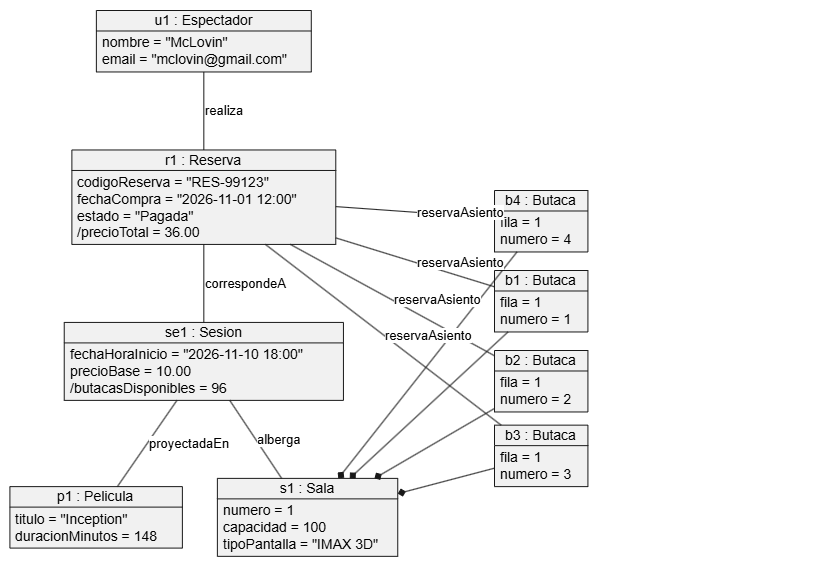

The diagram above was exported from draw.io. Its source (the exported page's mxGraphModel, read from the mxfile embedded in the PNG):
<mxGraphModel dx="1372" dy="599" grid="1" gridSize="10" guides="1" tooltips="1" connect="1" arrows="1" fold="1" page="1" pageScale="1" pageWidth="827" pageHeight="1169" math="0" shadow="0">
  <root>
    <mxCell id="0" />
    <mxCell id="1" parent="0" />
    <UserObject label="" plantUmlData="{&#10;  &quot;data&quot;: &quot;@startuml\nobject \&quot;u1 : Espectador\&quot; as u1 {\n  nombre = \&quot;McLovin\&quot;\n  email = \&quot;mclovin@gmail.com\&quot;\n}\n\nobject \&quot;p1 : Pelicula\&quot; as p1 {\n  titulo = \&quot;Inception\&quot;\n  duracionMinutos = 148\n}\n\nobject \&quot;s1 : Sala\&quot; as s1 {\n  numero = 1\n  capacidad = 100\n  tipoPantalla = \&quot;IMAX 3D\&quot;\n}\n\nobject \&quot;se1 : Sesion\&quot; as se1 {\n  fechaHoraInicio = \&quot;2026-11-10 18:00\&quot;\n  precioBase = 10.00\n  /butacasDisponibles = 96\n}\n\nobject \&quot;r1 : Reserva\&quot; as r1 {\n  codigoReserva = \&quot;RES-99123\&quot;\n  fechaCompra = \&quot;2026-11-01 12:00\&quot;\n  estado = \&quot;Pagada\&quot;\n  /precioTotal = 36.00\n}\n\nobject \&quot;b1 : Butaca\&quot; as b1 {\n  fila = 1\n  numero = 1\n}\nobject \&quot;b2 : Butaca\&quot; as b2 {\n  fila = 1\n  numero = 2\n}\nobject \&quot;b3 : Butaca\&quot; as b3 {\n  fila = 1\n  numero = 3\n}\nobject \&quot;b4 : Butaca\&quot; as b4 {\n  fila = 1\n  numero = 4\n}\n\nu1 -- r1 : realiza\nr1 -- se1 : correspondeA\nse1 -- p1 : proyectadaEn\nse1 -- s1 : alberga\n\ns1 *-- b1\ns1 *-- b2\ns1 *-- b3\ns1 *-- b4\n\nr1 -- b1 : reservaAsiento\nr1 -- b2 : reservaAsiento\nr1 -- b3 : reservaAsiento\nr1 -- b4 : reservaAsiento\n@enduml\n&quot;,&#10;  &quot;config&quot;: null&#10;}" id="_lYtrTkjASPIzDvIHw5P-1">
      <mxCell connectable="0" parent="1" style="group;transparentBounds=1;editIcon=1;lockedGroup=0;groupPadding=10 251 10 10;" vertex="1">
        <mxGeometry as="geometry" />
      </mxCell>
    </UserObject>
    <UserObject label="u1 : Espectador" plantUmlId="obj_0" plantUmlBaseStyle="swimlane;collapsible=0;startSize=20.49;rounded=0;whiteSpace=wrap;fontStyle=0;fontSize=14;align=center;fillColor=#F1F1F1;swimlaneFillColor=#F1F1F1;strokeColor=#181818;" plantUmlBaseValue="u1 : Espectador" id="_lYtrTkjASPIzDvIHw5P-2">
      <mxCell parent="_lYtrTkjASPIzDvIHw5P-1" style="swimlane;collapsible=0;startSize=20.49;rounded=0;whiteSpace=wrap;fontStyle=0;fontSize=14;align=center;fillColor=#F1F1F1;swimlaneFillColor=#F1F1F1;strokeColor=#181818;" vertex="1">
        <mxGeometry height="61.47" width="214.92489999999998" x="161.86955" y="30" as="geometry" />
      </mxCell>
    </UserObject>
    <UserObject label="nombre = &quot;McLovin&quot;&#10;email = &quot;mclovin@gmail.com&quot;" plantUmlId="oattr_1" plantUmlBaseStyle="text;align=left;verticalAlign=top;spacingLeft=4;spacingTop=-3;whiteSpace=wrap;fontSize=14;fillColor=none;strokeColor=none;" plantUmlBaseValue="nombre = &quot;McLovin&quot;&#10;email = &quot;mclovin@gmail.com&quot;" id="_lYtrTkjASPIzDvIHw5P-3">
      <mxCell parent="_lYtrTkjASPIzDvIHw5P-2" style="text;align=left;verticalAlign=top;spacingLeft=4;spacingTop=-3;whiteSpace=wrap;fontSize=14;fillColor=none;strokeColor=none;" vertex="1">
        <mxGeometry height="40.980000000000004" width="214.92489999999998" y="20.49" as="geometry" />
      </mxCell>
    </UserObject>
    <UserObject label="p1 : Pelicula" plantUmlId="obj_2" plantUmlBaseStyle="swimlane;collapsible=0;startSize=20.49;rounded=0;whiteSpace=wrap;fontStyle=0;fontSize=14;align=center;fillColor=#F1F1F1;swimlaneFillColor=#F1F1F1;strokeColor=#181818;" plantUmlBaseValue="p1 : Pelicula" id="_lYtrTkjASPIzDvIHw5P-4">
      <mxCell parent="_lYtrTkjASPIzDvIHw5P-1" style="swimlane;collapsible=0;startSize=20.49;rounded=0;whiteSpace=wrap;fontStyle=0;fontSize=14;align=center;fillColor=#F1F1F1;swimlaneFillColor=#F1F1F1;strokeColor=#181818;" vertex="1">
        <mxGeometry height="61.47" width="172.46669999999997" x="75.41070000000002" y="506.12499999999994" as="geometry" />
      </mxCell>
    </UserObject>
    <UserObject label="titulo = &quot;Inception&quot;&#10;duracionMinutos = 148" plantUmlId="oattr_3" plantUmlBaseStyle="text;align=left;verticalAlign=top;spacingLeft=4;spacingTop=-3;whiteSpace=wrap;fontSize=14;fillColor=none;strokeColor=none;" plantUmlBaseValue="titulo = &quot;Inception&quot;&#10;duracionMinutos = 148" id="_lYtrTkjASPIzDvIHw5P-5">
      <mxCell parent="_lYtrTkjASPIzDvIHw5P-4" style="text;align=left;verticalAlign=top;spacingLeft=4;spacingTop=-3;whiteSpace=wrap;fontSize=14;fillColor=none;strokeColor=none;" vertex="1">
        <mxGeometry height="40.980000000000004" width="172.46669999999997" y="20.49" as="geometry" />
      </mxCell>
    </UserObject>
    <UserObject label="s1 : Sala" plantUmlId="obj_4" plantUmlBaseStyle="swimlane;collapsible=0;startSize=20.49;rounded=0;whiteSpace=wrap;fontStyle=0;fontSize=14;align=center;fillColor=#F1F1F1;swimlaneFillColor=#F1F1F1;strokeColor=#181818;" plantUmlBaseValue="s1 : Sala" id="_lYtrTkjASPIzDvIHw5P-6">
      <mxCell parent="_lYtrTkjASPIzDvIHw5P-1" style="swimlane;collapsible=0;startSize=20.49;rounded=0;whiteSpace=wrap;fontStyle=0;fontSize=14;align=center;fillColor=#F1F1F1;swimlaneFillColor=#F1F1F1;strokeColor=#181818;" vertex="1">
        <mxGeometry height="77.96" width="180.37589999999997" x="282.87739999999997" y="497.87999999999994" as="geometry" />
      </mxCell>
    </UserObject>
    <UserObject label="numero = 1&#10;capacidad = 100&#10;tipoPantalla = &quot;IMAX 3D&quot;" plantUmlId="oattr_5" plantUmlBaseStyle="text;align=left;verticalAlign=top;spacingLeft=4;spacingTop=-3;whiteSpace=wrap;fontSize=14;fillColor=none;strokeColor=none;" plantUmlBaseValue="numero = 1&#10;capacidad = 100&#10;tipoPantalla = &quot;IMAX 3D&quot;" id="_lYtrTkjASPIzDvIHw5P-7">
      <mxCell parent="_lYtrTkjASPIzDvIHw5P-6" style="text;align=left;verticalAlign=top;spacingLeft=4;spacingTop=-3;whiteSpace=wrap;fontSize=14;fillColor=none;strokeColor=none;" vertex="1">
        <mxGeometry height="57.47" width="180.37589999999997" y="20.49" as="geometry" />
      </mxCell>
    </UserObject>
    <UserObject label="se1 : Sesion" plantUmlId="obj_6" plantUmlBaseStyle="swimlane;collapsible=0;startSize=20.49;rounded=0;whiteSpace=wrap;fontStyle=0;fontSize=14;align=center;fillColor=#F1F1F1;swimlaneFillColor=#F1F1F1;strokeColor=#181818;" plantUmlBaseValue="se1 : Sesion" id="_lYtrTkjASPIzDvIHw5P-8">
      <mxCell parent="_lYtrTkjASPIzDvIHw5P-1" style="swimlane;collapsible=0;startSize=20.49;rounded=0;whiteSpace=wrap;fontStyle=0;fontSize=14;align=center;fillColor=#F1F1F1;swimlaneFillColor=#F1F1F1;strokeColor=#181818;" vertex="1">
        <mxGeometry height="77.96" width="279.20959999999985" x="129.72720000000007" y="341.91999999999996" as="geometry" />
      </mxCell>
    </UserObject>
    <UserObject label="fechaHoraInicio = &quot;2026-11-10 18:00&quot;&#10;precioBase = 10.00&#10;/butacasDisponibles = 96" plantUmlId="oattr_7" plantUmlBaseStyle="text;align=left;verticalAlign=top;spacingLeft=4;spacingTop=-3;whiteSpace=wrap;fontSize=14;fillColor=none;strokeColor=none;" plantUmlBaseValue="fechaHoraInicio = &quot;2026-11-10 18:00&quot;&#10;precioBase = 10.00&#10;/butacasDisponibles = 96" id="_lYtrTkjASPIzDvIHw5P-9">
      <mxCell parent="_lYtrTkjASPIzDvIHw5P-8" style="text;align=left;verticalAlign=top;spacingLeft=4;spacingTop=-3;whiteSpace=wrap;fontSize=14;fillColor=none;strokeColor=none;" vertex="1">
        <mxGeometry height="57.47" width="279.20959999999985" y="20.49" as="geometry" />
      </mxCell>
    </UserObject>
    <UserObject label="r1 : Reserva" plantUmlId="obj_8" plantUmlBaseStyle="swimlane;collapsible=0;startSize=20.49;rounded=0;whiteSpace=wrap;fontStyle=0;fontSize=14;align=center;fillColor=#F1F1F1;swimlaneFillColor=#F1F1F1;strokeColor=#181818;" plantUmlBaseValue="r1 : Reserva" id="_lYtrTkjASPIzDvIHw5P-10">
      <mxCell parent="_lYtrTkjASPIzDvIHw5P-1" style="swimlane;collapsible=0;startSize=20.49;rounded=0;whiteSpace=wrap;fontStyle=0;fontSize=14;align=center;fillColor=#F1F1F1;swimlaneFillColor=#F1F1F1;strokeColor=#181818;" vertex="1">
        <mxGeometry height="94.44999999999999" width="263.90379999999993" x="137.38010000000003" y="169.47" as="geometry" />
      </mxCell>
    </UserObject>
    <UserObject label="codigoReserva = &quot;RES-99123&quot;&#10;fechaCompra = &quot;2026-11-01 12:00&quot;&#10;estado = &quot;Pagada&quot;&#10;/precioTotal = 36.00" plantUmlId="oattr_9" plantUmlBaseStyle="text;align=left;verticalAlign=top;spacingLeft=4;spacingTop=-3;whiteSpace=wrap;fontSize=14;fillColor=none;strokeColor=none;" plantUmlBaseValue="codigoReserva = &quot;RES-99123&quot;&#10;fechaCompra = &quot;2026-11-01 12:00&quot;&#10;estado = &quot;Pagada&quot;&#10;/precioTotal = 36.00" id="_lYtrTkjASPIzDvIHw5P-11">
      <mxCell parent="_lYtrTkjASPIzDvIHw5P-10" style="text;align=left;verticalAlign=top;spacingLeft=4;spacingTop=-3;whiteSpace=wrap;fontSize=14;fillColor=none;strokeColor=none;" vertex="1">
        <mxGeometry height="73.96" width="263.90379999999993" y="20.49" as="geometry" />
      </mxCell>
    </UserObject>
    <UserObject label="b1 : Butaca" plantUmlId="obj_10" plantUmlBaseStyle="swimlane;collapsible=0;startSize=20.49;rounded=0;whiteSpace=wrap;fontStyle=0;fontSize=14;align=center;fillColor=#F1F1F1;swimlaneFillColor=#F1F1F1;strokeColor=#181818;" plantUmlBaseValue="b1 : Butaca" id="_lYtrTkjASPIzDvIHw5P-12">
      <mxCell parent="_lYtrTkjASPIzDvIHw5P-1" style="swimlane;collapsible=0;startSize=20.49;rounded=0;whiteSpace=wrap;fontStyle=0;fontSize=14;align=center;fillColor=#F1F1F1;swimlaneFillColor=#F1F1F1;strokeColor=#181818;" vertex="1">
        <mxGeometry height="61.47" width="93.416" x="560" y="289.9999999999999" as="geometry" />
      </mxCell>
    </UserObject>
    <UserObject label="fila = 1&#10;numero = 1" plantUmlId="oattr_11" plantUmlBaseStyle="text;align=left;verticalAlign=top;spacingLeft=4;spacingTop=-3;whiteSpace=wrap;fontSize=14;fillColor=none;strokeColor=none;" plantUmlBaseValue="fila = 1&#10;numero = 1" id="_lYtrTkjASPIzDvIHw5P-13">
      <mxCell parent="_lYtrTkjASPIzDvIHw5P-12" style="text;align=left;verticalAlign=top;spacingLeft=4;spacingTop=-3;whiteSpace=wrap;fontSize=14;fillColor=none;strokeColor=none;" vertex="1">
        <mxGeometry height="40.980000000000004" width="93.416" y="20.49" as="geometry" />
      </mxCell>
    </UserObject>
    <UserObject label="b2 : Butaca" plantUmlId="obj_12" plantUmlBaseStyle="swimlane;collapsible=0;startSize=20.49;rounded=0;whiteSpace=wrap;fontStyle=0;fontSize=14;align=center;fillColor=#F1F1F1;swimlaneFillColor=#F1F1F1;strokeColor=#181818;" plantUmlBaseValue="b2 : Butaca" id="_lYtrTkjASPIzDvIHw5P-14">
      <mxCell parent="_lYtrTkjASPIzDvIHw5P-1" style="swimlane;collapsible=0;startSize=20.49;rounded=0;whiteSpace=wrap;fontStyle=0;fontSize=14;align=center;fillColor=#F1F1F1;swimlaneFillColor=#F1F1F1;strokeColor=#181818;" vertex="1">
        <mxGeometry height="61.47" width="93.416" x="560.006" y="369.9999999999999" as="geometry" />
      </mxCell>
    </UserObject>
    <UserObject label="fila = 1&#10;numero = 2" plantUmlId="oattr_13" plantUmlBaseStyle="text;align=left;verticalAlign=top;spacingLeft=4;spacingTop=-3;whiteSpace=wrap;fontSize=14;fillColor=none;strokeColor=none;" plantUmlBaseValue="fila = 1&#10;numero = 2" id="_lYtrTkjASPIzDvIHw5P-15">
      <mxCell parent="_lYtrTkjASPIzDvIHw5P-14" style="text;align=left;verticalAlign=top;spacingLeft=4;spacingTop=-3;whiteSpace=wrap;fontSize=14;fillColor=none;strokeColor=none;" vertex="1">
        <mxGeometry height="40.980000000000004" width="93.416" y="20.49" as="geometry" />
      </mxCell>
    </UserObject>
    <UserObject label="b3 : Butaca" plantUmlId="obj_14" plantUmlBaseStyle="swimlane;collapsible=0;startSize=20.49;rounded=0;whiteSpace=wrap;fontStyle=0;fontSize=14;align=center;fillColor=#F1F1F1;swimlaneFillColor=#F1F1F1;strokeColor=#181818;" plantUmlBaseValue="b3 : Butaca" id="_lYtrTkjASPIzDvIHw5P-16">
      <mxCell parent="_lYtrTkjASPIzDvIHw5P-1" style="swimlane;collapsible=0;startSize=20.49;rounded=0;whiteSpace=wrap;fontStyle=0;fontSize=14;align=center;fillColor=#F1F1F1;swimlaneFillColor=#F1F1F1;strokeColor=#181818;" vertex="1">
        <mxGeometry height="61.47" width="93.416" x="560.002" y="444.6499999999999" as="geometry" />
      </mxCell>
    </UserObject>
    <UserObject label="fila = 1&#10;numero = 3" plantUmlId="oattr_15" plantUmlBaseStyle="text;align=left;verticalAlign=top;spacingLeft=4;spacingTop=-3;whiteSpace=wrap;fontSize=14;fillColor=none;strokeColor=none;" plantUmlBaseValue="fila = 1&#10;numero = 3" id="_lYtrTkjASPIzDvIHw5P-17">
      <mxCell parent="_lYtrTkjASPIzDvIHw5P-16" style="text;align=left;verticalAlign=top;spacingLeft=4;spacingTop=-3;whiteSpace=wrap;fontSize=14;fillColor=none;strokeColor=none;" vertex="1">
        <mxGeometry height="40.980000000000004" width="93.416" y="20.49" as="geometry" />
      </mxCell>
    </UserObject>
    <UserObject label="b4 : Butaca" plantUmlId="obj_16" plantUmlBaseStyle="swimlane;collapsible=0;startSize=20.49;rounded=0;whiteSpace=wrap;fontStyle=0;fontSize=14;align=center;fillColor=#F1F1F1;swimlaneFillColor=#F1F1F1;strokeColor=#181818;" plantUmlBaseValue="b4 : Butaca" id="_lYtrTkjASPIzDvIHw5P-18">
      <mxCell parent="_lYtrTkjASPIzDvIHw5P-1" style="swimlane;collapsible=0;startSize=20.49;rounded=0;whiteSpace=wrap;fontStyle=0;fontSize=14;align=center;fillColor=#F1F1F1;swimlaneFillColor=#F1F1F1;strokeColor=#181818;" vertex="1">
        <mxGeometry height="61.47" width="93.416" x="560.008" y="209.99999999999994" as="geometry" />
      </mxCell>
    </UserObject>
    <UserObject label="fila = 1&#10;numero = 4" plantUmlId="oattr_17" plantUmlBaseStyle="text;align=left;verticalAlign=top;spacingLeft=4;spacingTop=-3;whiteSpace=wrap;fontSize=14;fillColor=none;strokeColor=none;" plantUmlBaseValue="fila = 1&#10;numero = 4" id="_lYtrTkjASPIzDvIHw5P-19">
      <mxCell parent="_lYtrTkjASPIzDvIHw5P-18" style="text;align=left;verticalAlign=top;spacingLeft=4;spacingTop=-3;whiteSpace=wrap;fontSize=14;fillColor=none;strokeColor=none;" vertex="1">
        <mxGeometry height="40.980000000000004" width="93.416" y="20.49" as="geometry" />
      </mxCell>
    </UserObject>
    <UserObject label="realiza" plantUmlId="l_18" plantUmlBaseStyle="endArrow=none;strokeColor=#181818;fontColor=#000000;fontSize=13;html=1;rounded=0;labelPosition=right;align=left;curved=0;endSize=6;sourcePerimeterSpacing=0;targetPerimeterSpacing=0;" plantUmlBaseValue="realiza" id="_lYtrTkjASPIzDvIHw5P-20">
      <mxCell edge="1" parent="_lYtrTkjASPIzDvIHw5P-1" source="_lYtrTkjASPIzDvIHw5P-2" style="endArrow=none;strokeColor=#181818;fontColor=#000000;fontSize=13;html=1;rounded=0;labelPosition=right;align=left;curved=0;endSize=6;sourcePerimeterSpacing=0;targetPerimeterSpacing=0;" target="_lYtrTkjASPIzDvIHw5P-10">
        <mxGeometry relative="1" as="geometry" />
      </mxCell>
    </UserObject>
    <UserObject label="correspondeA" plantUmlId="l_19" plantUmlBaseStyle="endArrow=none;strokeColor=#181818;fontColor=#000000;fontSize=13;html=1;rounded=0;labelPosition=right;align=left;curved=0;endSize=6;sourcePerimeterSpacing=0;targetPerimeterSpacing=0;" plantUmlBaseValue="correspondeA" id="_lYtrTkjASPIzDvIHw5P-21">
      <mxCell edge="1" parent="_lYtrTkjASPIzDvIHw5P-1" source="_lYtrTkjASPIzDvIHw5P-10" style="endArrow=none;strokeColor=#181818;fontColor=#000000;fontSize=13;html=1;rounded=0;labelPosition=right;align=left;curved=0;endSize=6;sourcePerimeterSpacing=0;targetPerimeterSpacing=0;" target="_lYtrTkjASPIzDvIHw5P-8">
        <mxGeometry relative="1" as="geometry" />
      </mxCell>
    </UserObject>
    <UserObject label="proyectadaEn" plantUmlId="l_20" plantUmlBaseStyle="endArrow=none;strokeColor=#181818;fontColor=#000000;fontSize=13;html=1;rounded=0;labelPosition=right;align=left;curved=0;endSize=6;sourcePerimeterSpacing=0;targetPerimeterSpacing=0;" plantUmlBaseValue="proyectadaEn" id="_lYtrTkjASPIzDvIHw5P-22">
      <mxCell edge="1" parent="_lYtrTkjASPIzDvIHw5P-1" source="_lYtrTkjASPIzDvIHw5P-8" style="endArrow=none;strokeColor=#181818;fontColor=#000000;fontSize=13;html=1;rounded=0;labelPosition=right;align=left;curved=0;endSize=6;sourcePerimeterSpacing=0;targetPerimeterSpacing=0;" target="_lYtrTkjASPIzDvIHw5P-4">
        <mxGeometry relative="1" as="geometry" />
      </mxCell>
    </UserObject>
    <UserObject label="alberga" plantUmlId="l_21" plantUmlBaseStyle="endArrow=none;strokeColor=#181818;fontColor=#000000;fontSize=13;html=1;rounded=0;labelPosition=right;align=left;curved=0;endSize=6;sourcePerimeterSpacing=0;targetPerimeterSpacing=0;" plantUmlBaseValue="alberga" id="_lYtrTkjASPIzDvIHw5P-23">
      <mxCell edge="1" parent="_lYtrTkjASPIzDvIHw5P-1" source="_lYtrTkjASPIzDvIHw5P-8" style="endArrow=none;strokeColor=#181818;fontColor=#000000;fontSize=13;html=1;rounded=0;labelPosition=right;align=left;curved=0;endSize=6;sourcePerimeterSpacing=0;targetPerimeterSpacing=0;" target="_lYtrTkjASPIzDvIHw5P-6">
        <mxGeometry relative="1" as="geometry" />
      </mxCell>
    </UserObject>
    <UserObject label="" plantUmlId="l_22" plantUmlBaseStyle="startArrow=diamond;startFill=1;endArrow=none;strokeColor=#181818;fontColor=#000000;fontSize=13;html=1;rounded=0;curved=0;startSize=6;sourcePerimeterSpacing=0;targetPerimeterSpacing=0;" plantUmlBaseValue="" id="_lYtrTkjASPIzDvIHw5P-24">
      <mxCell edge="1" parent="_lYtrTkjASPIzDvIHw5P-1" source="_lYtrTkjASPIzDvIHw5P-6" style="startArrow=diamond;startFill=1;endArrow=none;strokeColor=#181818;fontColor=#000000;fontSize=13;html=1;rounded=0;curved=0;startSize=6;sourcePerimeterSpacing=0;targetPerimeterSpacing=0;" target="_lYtrTkjASPIzDvIHw5P-12">
        <mxGeometry relative="1" as="geometry" />
      </mxCell>
    </UserObject>
    <UserObject label="" plantUmlId="l_23" plantUmlBaseStyle="startArrow=diamond;startFill=1;endArrow=none;strokeColor=#181818;fontColor=#000000;fontSize=13;html=1;rounded=0;curved=0;startSize=6;sourcePerimeterSpacing=0;targetPerimeterSpacing=0;" plantUmlBaseValue="" id="_lYtrTkjASPIzDvIHw5P-25">
      <mxCell edge="1" parent="_lYtrTkjASPIzDvIHw5P-1" source="_lYtrTkjASPIzDvIHw5P-6" style="startArrow=diamond;startFill=1;endArrow=none;strokeColor=#181818;fontColor=#000000;fontSize=13;html=1;rounded=0;curved=0;startSize=6;sourcePerimeterSpacing=0;targetPerimeterSpacing=0;" target="_lYtrTkjASPIzDvIHw5P-14">
        <mxGeometry relative="1" as="geometry" />
      </mxCell>
    </UserObject>
    <UserObject label="" plantUmlId="l_24" plantUmlBaseStyle="startArrow=diamond;startFill=1;endArrow=none;strokeColor=#181818;fontColor=#000000;fontSize=13;html=1;rounded=0;curved=0;startSize=6;sourcePerimeterSpacing=0;targetPerimeterSpacing=0;" plantUmlBaseValue="" id="_lYtrTkjASPIzDvIHw5P-26">
      <mxCell edge="1" parent="_lYtrTkjASPIzDvIHw5P-1" source="_lYtrTkjASPIzDvIHw5P-6" style="startArrow=diamond;startFill=1;endArrow=none;strokeColor=#181818;fontColor=#000000;fontSize=13;html=1;rounded=0;curved=0;startSize=6;sourcePerimeterSpacing=0;targetPerimeterSpacing=0;" target="_lYtrTkjASPIzDvIHw5P-16">
        <mxGeometry relative="1" as="geometry" />
      </mxCell>
    </UserObject>
    <UserObject label="" plantUmlId="l_25" plantUmlBaseStyle="startArrow=diamond;startFill=1;endArrow=none;strokeColor=#181818;fontColor=#000000;fontSize=13;html=1;rounded=0;curved=0;startSize=6;sourcePerimeterSpacing=0;targetPerimeterSpacing=0;" plantUmlBaseValue="" id="_lYtrTkjASPIzDvIHw5P-27">
      <mxCell edge="1" parent="_lYtrTkjASPIzDvIHw5P-1" source="_lYtrTkjASPIzDvIHw5P-6" style="startArrow=diamond;startFill=1;endArrow=none;strokeColor=#181818;fontColor=#000000;fontSize=13;html=1;rounded=0;curved=0;startSize=6;sourcePerimeterSpacing=0;targetPerimeterSpacing=0;" target="_lYtrTkjASPIzDvIHw5P-18">
        <mxGeometry relative="1" as="geometry" />
      </mxCell>
    </UserObject>
    <UserObject label="reservaAsiento" plantUmlId="l_26" plantUmlBaseStyle="endArrow=none;strokeColor=#181818;fontColor=#000000;fontSize=13;html=1;rounded=0;labelPosition=right;align=left;curved=0;endSize=6;sourcePerimeterSpacing=0;targetPerimeterSpacing=0;" plantUmlBaseValue="reservaAsiento" id="_lYtrTkjASPIzDvIHw5P-28">
      <mxCell edge="1" parent="_lYtrTkjASPIzDvIHw5P-1" source="_lYtrTkjASPIzDvIHw5P-10" style="endArrow=none;strokeColor=#181818;fontColor=#000000;fontSize=13;html=1;rounded=0;labelPosition=right;align=left;curved=0;endSize=6;sourcePerimeterSpacing=0;targetPerimeterSpacing=0;" target="_lYtrTkjASPIzDvIHw5P-12">
        <mxGeometry relative="1" as="geometry" />
      </mxCell>
    </UserObject>
    <UserObject label="reservaAsiento" plantUmlId="l_27" plantUmlBaseStyle="endArrow=none;strokeColor=#181818;fontColor=#000000;fontSize=13;html=1;rounded=0;labelPosition=right;align=left;curved=0;endSize=6;sourcePerimeterSpacing=0;targetPerimeterSpacing=0;" plantUmlBaseValue="reservaAsiento" id="_lYtrTkjASPIzDvIHw5P-29">
      <mxCell edge="1" parent="_lYtrTkjASPIzDvIHw5P-1" source="_lYtrTkjASPIzDvIHw5P-10" style="endArrow=none;strokeColor=#181818;fontColor=#000000;fontSize=13;html=1;rounded=0;labelPosition=right;align=left;curved=0;endSize=6;sourcePerimeterSpacing=0;targetPerimeterSpacing=0;" target="_lYtrTkjASPIzDvIHw5P-14">
        <mxGeometry relative="1" as="geometry" />
      </mxCell>
    </UserObject>
    <UserObject label="reservaAsiento" plantUmlId="l_28" plantUmlBaseStyle="endArrow=none;strokeColor=#181818;fontColor=#000000;fontSize=13;html=1;rounded=0;labelPosition=right;align=left;curved=0;endSize=6;sourcePerimeterSpacing=0;targetPerimeterSpacing=0;" plantUmlBaseValue="reservaAsiento" id="_lYtrTkjASPIzDvIHw5P-30">
      <mxCell edge="1" parent="_lYtrTkjASPIzDvIHw5P-1" source="_lYtrTkjASPIzDvIHw5P-10" style="endArrow=none;strokeColor=#181818;fontColor=#000000;fontSize=13;html=1;rounded=0;labelPosition=right;align=left;curved=0;endSize=6;sourcePerimeterSpacing=0;targetPerimeterSpacing=0;" target="_lYtrTkjASPIzDvIHw5P-16">
        <mxGeometry relative="1" as="geometry" />
      </mxCell>
    </UserObject>
    <UserObject label="reservaAsiento" plantUmlId="l_29" plantUmlBaseStyle="endArrow=none;strokeColor=#181818;fontColor=#000000;fontSize=13;html=1;rounded=0;labelPosition=right;align=left;curved=0;endSize=6;sourcePerimeterSpacing=0;targetPerimeterSpacing=0;" plantUmlBaseValue="reservaAsiento" id="_lYtrTkjASPIzDvIHw5P-31">
      <mxCell edge="1" parent="_lYtrTkjASPIzDvIHw5P-1" source="_lYtrTkjASPIzDvIHw5P-10" style="endArrow=none;strokeColor=#181818;fontColor=#000000;fontSize=13;html=1;rounded=0;labelPosition=right;align=left;curved=0;endSize=6;sourcePerimeterSpacing=0;targetPerimeterSpacing=0;" target="_lYtrTkjASPIzDvIHw5P-18">
        <mxGeometry relative="1" as="geometry" />
      </mxCell>
    </UserObject>
  </root>
</mxGraphModel>